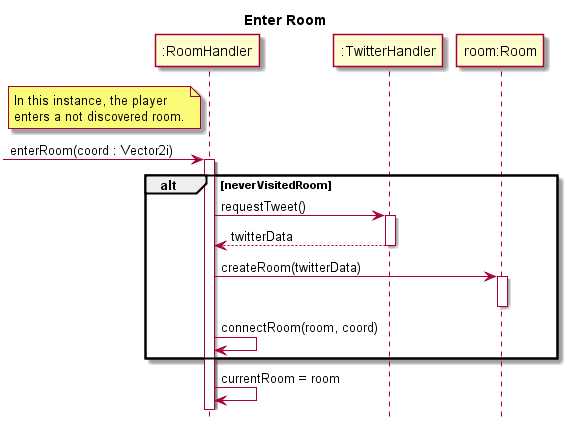

The diagram above was rendered by PlantUML. Its source (embedded in the PNG):
@startuml
hide footbox
title Enter Room

participant ":RoomHandler" as rh
participant ":TwitterHandler" as twitter
participant "room:Room" as room

note left of rh
	In this instance, the player
	enters a not discovered room.
end note

[->rh : enterRoom(coord : Vector2i)
activate rh

alt neverVisitedRoom

	rh -> twitter : requestTweet() 
	activate twitter
	twitter --> rh : twitterData
	deactivate twitter

	rh -> room : createRoom(twitterData)
	activate room
	deactivate room

	rh -> rh : connectRoom(room, coord)


end

rh -> rh : currentRoom = room





@enduml